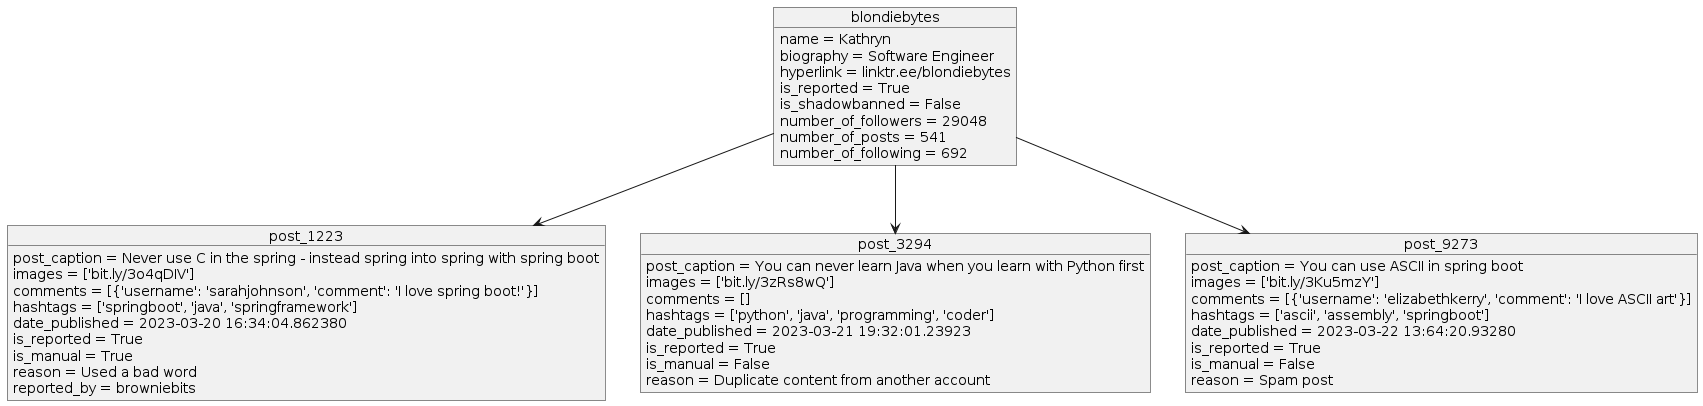

The diagram above was rendered by PlantUML. Its source (embedded in the PNG):
@startuml
object blondiebytes
blondiebytes : name = Kathryn
blondiebytes : biography = Software Engineer
blondiebytes : hyperlink = linktr.ee/blondiebytes
blondiebytes : is_reported = True
blondiebytes : is_shadowbanned = False
blondiebytes : number_of_followers = 29048
blondiebytes : number_of_posts = 541
blondiebytes : number_of_following = 692
object post_1223
post_1223 : post_caption = Never use C in the spring - instead spring into spring with spring boot
post_1223 : images = ['bit.ly/3o4qDIV']
post_1223 : comments = [{'username': 'sarahjohnson', 'comment': 'I love spring boot!'}]
post_1223 : hashtags = ['springboot', 'java', 'springframework']
post_1223 : date_published = 2023-03-20 16:34:04.862380
post_1223 : is_reported = True
post_1223 : is_manual = True
post_1223 : reason = Used a bad word
post_1223 : reported_by = browniebits
blondiebytes -down-> post_1223
object post_3294
post_3294 : post_caption = You can never learn Java when you learn with Python first
post_3294 : images = ['bit.ly/3zRs8wQ']
post_3294 : comments = []
post_3294 : hashtags = ['python', 'java', 'programming', 'coder']
post_3294 : date_published = 2023-03-21 19:32:01.23923
post_3294 : is_reported = True
post_3294 : is_manual = False
post_3294 : reason = Duplicate content from another account
blondiebytes -down-> post_3294
object post_9273
post_9273 : post_caption = You can use ASCII in spring boot
post_9273 : images = ['bit.ly/3Ku5mzY']
post_9273 : comments = [{'username': 'elizabethkerry', 'comment': 'I love ASCII art'}]
post_9273 : hashtags = ['ascii', 'assembly', 'springboot']
post_9273 : date_published = 2023-03-22 13:64:20.93280
post_9273 : is_reported = True
post_9273 : is_manual = False
post_9273 : reason = Spam post
blondiebytes -down-> post_9273
@enduml